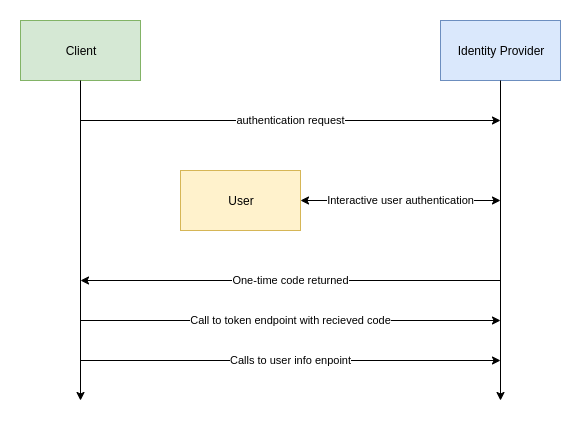

The diagram above was exported from draw.io. Its source (the exported page's mxGraphModel, read from the mxfile embedded in the PNG):
<mxGraphModel dx="756" dy="824" grid="1" gridSize="10" guides="1" tooltips="1" connect="1" arrows="1" fold="1" page="1" pageScale="1" pageWidth="827" pageHeight="1169" math="0" shadow="0">
  <root>
    <mxCell id="0" />
    <mxCell id="1" parent="0" />
    <mxCell id="2" value="Client" style="rounded=0;whiteSpace=wrap;html=1;fillColor=#d5e8d4;strokeColor=#82b366;" vertex="1" parent="1">
      <mxGeometry x="20" y="20" width="120" height="60" as="geometry" />
    </mxCell>
    <mxCell id="3" value="Identity Provider" style="rounded=0;whiteSpace=wrap;html=1;fillColor=#dae8fc;strokeColor=#6c8ebf;" vertex="1" parent="1">
      <mxGeometry x="440" y="20" width="120" height="60" as="geometry" />
    </mxCell>
    <mxCell id="4" value="authentication request" style="endArrow=classic;html=1;" edge="1" parent="1">
      <mxGeometry width="50" height="50" relative="1" as="geometry">
        <mxPoint x="80" y="120" as="sourcePoint" />
        <mxPoint x="500" y="120" as="targetPoint" />
      </mxGeometry>
    </mxCell>
    <mxCell id="5" value="User" style="rounded=0;whiteSpace=wrap;html=1;fillColor=#fff2cc;strokeColor=#d6b656;" vertex="1" parent="1">
      <mxGeometry x="180" y="170" width="120" height="60" as="geometry" />
    </mxCell>
    <mxCell id="6" value="One-time code returned" style="endArrow=classic;html=1;" edge="1" parent="1">
      <mxGeometry width="50" height="50" relative="1" as="geometry">
        <mxPoint x="500" y="280" as="sourcePoint" />
        <mxPoint x="80" y="280" as="targetPoint" />
      </mxGeometry>
    </mxCell>
    <mxCell id="7" value="" style="endArrow=classic;html=1;exitX=0.5;exitY=1;exitDx=0;exitDy=0;" edge="1" source="2" parent="1">
      <mxGeometry width="50" height="50" relative="1" as="geometry">
        <mxPoint x="20" y="360" as="sourcePoint" />
        <mxPoint x="80" y="400" as="targetPoint" />
      </mxGeometry>
    </mxCell>
    <mxCell id="8" value="" style="endArrow=classic;html=1;exitX=0.5;exitY=1;exitDx=0;exitDy=0;" edge="1" source="3" parent="1">
      <mxGeometry width="50" height="50" relative="1" as="geometry">
        <mxPoint x="20" y="400" as="sourcePoint" />
        <mxPoint x="500" y="400" as="targetPoint" />
      </mxGeometry>
    </mxCell>
    <mxCell id="9" value="Interactive user authentication" style="endArrow=classic;startArrow=classic;html=1;exitX=1;exitY=0.5;exitDx=0;exitDy=0;" edge="1" source="5" parent="1">
      <mxGeometry width="50" height="50" relative="1" as="geometry">
        <mxPoint x="20" y="400" as="sourcePoint" />
        <mxPoint x="500" y="200" as="targetPoint" />
      </mxGeometry>
    </mxCell>
    <mxCell id="10" value="Call to token endpoint with recieved code" style="endArrow=classic;html=1;" edge="1" parent="1">
      <mxGeometry width="50" height="50" relative="1" as="geometry">
        <mxPoint x="80" y="320" as="sourcePoint" />
        <mxPoint x="500" y="320" as="targetPoint" />
      </mxGeometry>
    </mxCell>
    <mxCell id="11" value="Calls to user info enpoint" style="endArrow=classic;html=1;" edge="1" parent="1">
      <mxGeometry width="50" height="50" relative="1" as="geometry">
        <mxPoint x="80" y="360" as="sourcePoint" />
        <mxPoint x="500" y="360" as="targetPoint" />
      </mxGeometry>
    </mxCell>
  </root>
</mxGraphModel>